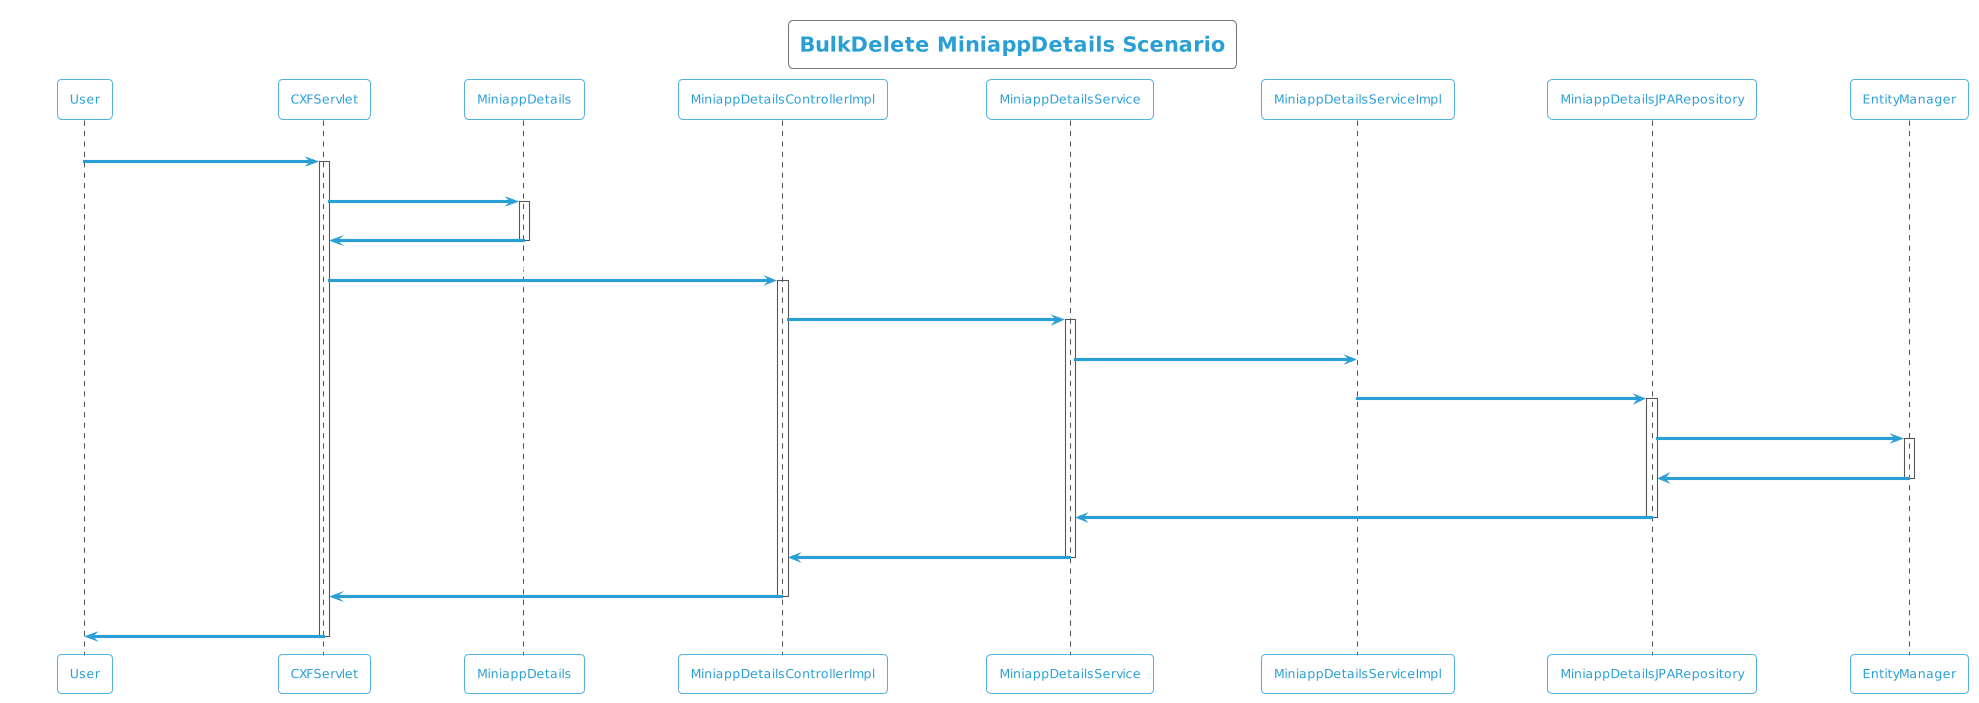

The diagram above was rendered by PlantUML. Its source (embedded in the PNG):
@startuml
!theme cyborg-outline
title BulkDelete MiniappDetails Scenario
participant User
User -> CXFServlet: DELETE, MiniappDetails
activate CXFServlet
CXFServlet -> MiniappDetails: << bulkdelete >>
activate MiniappDetails
MiniappDetails -> CXFServlet: << instance >>
deactivate MiniappDetails
CXFServlet -> MiniappDetailsControllerImpl: bulkDelete(:List<MiniappDetails>)
activate MiniappDetailsControllerImpl
MiniappDetailsControllerImpl -> MiniappDetailsService: softBulkDelete(:List<MiniappDetails>)
activate MiniappDetailsService
MiniappDetailsService -> MiniappDetailsServiceImpl: softBulkDelete(:List<MiniappDetails>)
MiniappDetailsServiceImpl -> MiniappDetailsJPARepository: deleteAll(:List<MiniappDetails>)
activate MiniappDetailsJPARepository
MiniappDetailsJPARepository -> EntityManager: delete(:List<MiniappDetails>)
activate EntityManager
EntityManager -> MiniappDetailsJPARepository: << persisted MiniappDetails >>
deactivate EntityManager
MiniappDetailsJPARepository -> MiniappDetailsService: << persisted MiniappDetails >>
deactivate MiniappDetailsJPARepository
MiniappDetailsService -> MiniappDetailsControllerImpl: << persisted MiniappDetails >>
deactivate MiniappDetailsService
MiniappDetailsControllerImpl -> CXFServlet: << persisted MiniappDetails >>
deactivate MiniappDetailsControllerImpl
CXFServlet -> User: marshalled MiniappDetails XML
deactivate CXFServlet
@enduml